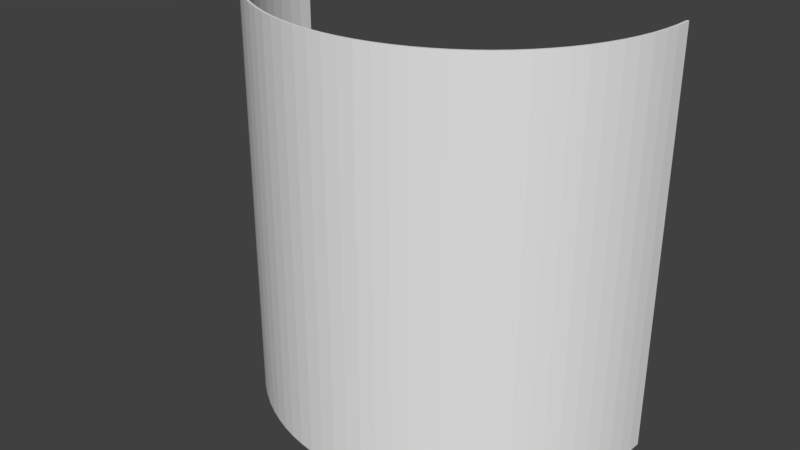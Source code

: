 # Source: curved_screen.blend  (saved by Blender 2.79.0; exported with 4.5.12 LTS)
import bpy
from mathutils import Matrix  # noqa: F401  (used for matrix-valued properties, if any)

bpy.ops.wm.read_factory_settings(use_empty=True)
scene = bpy.context.scene
scene.name = 'Scene'

# ---- collections
col_collection_1 = bpy.data.collections.new('Collection 1'); scene.collection.children.link(col_collection_1)

# ---- world
world_world = bpy.data.worlds.new('World'); scene.world = world_world
world_world.color = (0.05088, 0.05088, 0.05088)
world_world.use_sun_shadow = False
world_world.sun_shadow_jitter_overblur = 0.0
world_world.cycles.sampling_method = 'MANUAL'

# ---- meshes
me_cube_005 = bpy.data.meshes.new('Cube.005')
me_cube_005.from_pydata([(-1.0, -1.0, -1.0), (-1.0, -1.0, 1.0), (-1.0, 1.0, -1.0), (-1.0, 1.0, 1.0), (1.0, -1.0, -1.0), (1.0, -1.0, 1.0), (1.0, 1.0, -1.0), (1.0, 1.0, 1.0), (0.9535, 1.0, -1.0), (0.907, 1.0, -1.0), (0.8605, 1.0, -1.0), (0.814, 1.0, -1.0), (0.7674, 1.0, -1.0), (0.7209, 1.0, -1.0), (0.6744, 1.0, -1.0), (0.6279, 1.0, -1.0), (0.5814, 1.0, -1.0), (0.5349, 1.0, -1.0), (0.4884, 1.0, -1.0), (0.4419, 1.0, -1.0), (0.3953, 1.0, -1.0), (0.3488, 1.0, -1.0), (0.3023, 1.0, -1.0), (0.2558, 1.0, -1.0), (0.2093, 1.0, -1.0), (0.1628, 1.0, -1.0), (0.1163, 1.0, -1.0), (0.06977, 1.0, -1.0), (0.02326, 1.0, -1.0), (-0.02326, 1.0, -1.0), (-0.06977, 1.0, -1.0), (-0.1163, 1.0, -1.0), (-0.1628, 1.0, -1.0), (-0.2093, 1.0, -1.0), (-0.2558, 1.0, -1.0), (-0.3023, 1.0, -1.0), (-0.3488, 1.0, -1.0), (-0.3953, 1.0, -1.0), (-0.4419, 1.0, -1.0), (-0.4884, 1.0, -1.0), (-0.5349, 1.0, -1.0), (-0.5814, 1.0, -1.0), (-0.6279, 1.0, -1.0), (-0.6744, 1.0, -1.0), (-0.7209, 1.0, -1.0), (-0.7674, 1.0, -1.0), (-0.814, 1.0, -1.0), (-0.8605, 1.0, -1.0), (-0.907, 1.0, -1.0), (-0.9535, 1.0, -1.0), (-0.9535, 1.0, 1.0), (-0.907, 1.0, 1.0), (-0.8605, 1.0, 1.0), (-0.814, 1.0, 1.0), (-0.7674, 1.0, 1.0), (-0.7209, 1.0, 1.0), (-0.6744, 1.0, 1.0), (-0.6279, 1.0, 1.0), (-0.5814, 1.0, 1.0), (-0.5349, 1.0, 1.0), (-0.4884, 1.0, 1.0), (-0.4419, 1.0, 1.0), (-0.3953, 1.0, 1.0), (-0.3488, 1.0, 1.0), (-0.3023, 1.0, 1.0), (-0.2558, 1.0, 1.0), (-0.2093, 1.0, 1.0), (-0.1628, 1.0, 1.0), (-0.1163, 1.0, 1.0), (-0.06977, 1.0, 1.0), (-0.02326, 1.0, 1.0), (0.02326, 1.0, 1.0), (0.06977, 1.0, 1.0), (0.1163, 1.0, 1.0), (0.1628, 1.0, 1.0), (0.2093, 1.0, 1.0), (0.2558, 1.0, 1.0), (0.3023, 1.0, 1.0), (0.3488, 1.0, 1.0), (0.3953, 1.0, 1.0), (0.4419, 1.0, 1.0), (0.4884, 1.0, 1.0), (0.5349, 1.0, 1.0), (0.5814, 1.0, 1.0), (0.6279, 1.0, 1.0), (0.6744, 1.0, 1.0), (0.7209, 1.0, 1.0), (0.7674, 1.0, 1.0), (0.814, 1.0, 1.0), (0.8605, 1.0, 1.0), (0.907, 1.0, 1.0), (0.9535, 1.0, 1.0), (-0.9535, -1.0, -1.0), (-0.907, -1.0, -1.0), (-0.8605, -1.0, -1.0), (-0.814, -1.0, -1.0), (-0.7674, -1.0, -1.0), (-0.7209, -1.0, -1.0), (-0.6744, -1.0, -1.0), (-0.6279, -1.0, -1.0), (-0.5814, -1.0, -1.0), (-0.5349, -1.0, -1.0), (-0.4884, -1.0, -1.0), (-0.4419, -1.0, -1.0), (-0.3953, -1.0, -1.0), (-0.3488, -1.0, -1.0), (-0.3023, -1.0, -1.0), (-0.2558, -1.0, -1.0), (-0.2093, -1.0, -1.0), (-0.1628, -1.0, -1.0), (-0.1163, -1.0, -1.0), (-0.06977, -1.0, -1.0), (-0.02326, -1.0, -1.0), (0.02326, -1.0, -1.0), (0.06977, -1.0, -1.0), (0.1163, -1.0, -1.0), (0.1628, -1.0, -1.0), (0.2093, -1.0, -1.0), (0.2558, -1.0, -1.0), (0.3023, -1.0, -1.0), (0.3488, -1.0, -1.0), (0.3953, -1.0, -1.0), (0.4419, -1.0, -1.0), (0.4884, -1.0, -1.0), (0.5349, -1.0, -1.0), (0.5814, -1.0, -1.0), (0.6279, -1.0, -1.0), (0.6744, -1.0, -1.0), (0.7209, -1.0, -1.0), (0.7674, -1.0, -1.0), (0.814, -1.0, -1.0), (0.8605, -1.0, -1.0), (0.907, -1.0, -1.0), (0.9535, -1.0, -1.0), (0.9535, -1.0, 1.0), (0.907, -1.0, 1.0), (0.8605, -1.0, 1.0), (0.814, -1.0, 1.0), (0.7674, -1.0, 1.0), (0.7209, -1.0, 1.0), (0.6744, -1.0, 1.0), (0.6279, -1.0, 1.0), (0.5814, -1.0, 1.0), (0.5349, -1.0, 1.0), (0.4884, -1.0, 1.0), (0.4419, -1.0, 1.0), (0.3953, -1.0, 1.0), (0.3488, -1.0, 1.0), (0.3023, -1.0, 1.0), (0.2558, -1.0, 1.0), (0.2093, -1.0, 1.0), (0.1628, -1.0, 1.0), (0.1163, -1.0, 1.0), (0.06977, -1.0, 1.0), (0.02326, -1.0, 1.0), (-0.02326, -1.0, 1.0), (-0.06977, -1.0, 1.0), (-0.1163, -1.0, 1.0), (-0.1628, -1.0, 1.0), (-0.2093, -1.0, 1.0), (-0.2558, -1.0, 1.0), (-0.3023, -1.0, 1.0), (-0.3488, -1.0, 1.0), (-0.3953, -1.0, 1.0), (-0.4419, -1.0, 1.0), (-0.4884, -1.0, 1.0), (-0.5349, -1.0, 1.0), (-0.5814, -1.0, 1.0), (-0.6279, -1.0, 1.0), (-0.6744, -1.0, 1.0), (-0.7209, -1.0, 1.0), (-0.7674, -1.0, 1.0), (-0.814, -1.0, 1.0), (-0.8605, -1.0, 1.0), (-0.907, -1.0, 1.0), (-0.9535, -1.0, 1.0)], [], [(0, 1, 3, 2), (8, 91, 7, 6), (6, 7, 5, 4), (92, 175, 1, 0), (8, 6, 4, 133), (50, 3, 1, 175), (7, 91, 134, 5), (91, 90, 135, 134), (90, 89, 136, 135), (89, 88, 137, 136), (88, 87, 138, 137), (87, 86, 139, 138), (86, 85, 140, 139), (85, 84, 141, 140), (84, 83, 142, 141), (83, 82, 143, 142), (82, 81, 144, 143), (81, 80, 145, 144), (80, 79, 146, 145), (79, 78, 147, 146), (78, 77, 148, 147), (77, 76, 149, 148), (76, 75, 150, 149), (75, 74, 151, 150), (74, 73, 152, 151), (73, 72, 153, 152), (72, 71, 154, 153), (71, 70, 155, 154), (70, 69, 156, 155), (69, 68, 157, 156), (68, 67, 158, 157), (67, 66, 159, 158), (66, 65, 160, 159), (65, 64, 161, 160), (64, 63, 162, 161), (63, 62, 163, 162), (62, 61, 164, 163), (61, 60, 165, 164), (60, 59, 166, 165), (59, 58, 167, 166), (58, 57, 168, 167), (57, 56, 169, 168), (56, 55, 170, 169), (55, 54, 171, 170), (54, 53, 172, 171), (53, 52, 173, 172), (52, 51, 174, 173), (51, 50, 175, 174), (2, 49, 92, 0), (49, 48, 93, 92), (48, 47, 94, 93), (47, 46, 95, 94), (46, 45, 96, 95), (45, 44, 97, 96), (44, 43, 98, 97), (43, 42, 99, 98), (42, 41, 100, 99), (41, 40, 101, 100), (40, 39, 102, 101), (39, 38, 103, 102), (38, 37, 104, 103), (37, 36, 105, 104), (36, 35, 106, 105), (35, 34, 107, 106), (34, 33, 108, 107), (33, 32, 109, 108), (32, 31, 110, 109), (31, 30, 111, 110), (30, 29, 112, 111), (29, 28, 113, 112), (28, 27, 114, 113), (27, 26, 115, 114), (26, 25, 116, 115), (25, 24, 117, 116), (24, 23, 118, 117), (23, 22, 119, 118), (22, 21, 120, 119), (21, 20, 121, 120), (20, 19, 122, 121), (19, 18, 123, 122), (18, 17, 124, 123), (17, 16, 125, 124), (16, 15, 126, 125), (15, 14, 127, 126), (14, 13, 128, 127), (13, 12, 129, 128), (12, 11, 130, 129), (11, 10, 131, 130), (10, 9, 132, 131), (9, 8, 133, 132), (4, 5, 134, 133), (133, 134, 135, 132), (132, 135, 136, 131), (131, 136, 137, 130), (130, 137, 138, 129), (129, 138, 139, 128), (128, 139, 140, 127), (127, 140, 141, 126), (126, 141, 142, 125), (125, 142, 143, 124), (124, 143, 144, 123), (123, 144, 145, 122), (122, 145, 146, 121), (121, 146, 147, 120), (120, 147, 148, 119), (119, 148, 149, 118), (118, 149, 150, 117), (117, 150, 151, 116), (116, 151, 152, 115), (115, 152, 153, 114), (114, 153, 154, 113), (113, 154, 155, 112), (112, 155, 156, 111), (111, 156, 157, 110), (110, 157, 158, 109), (109, 158, 159, 108), (108, 159, 160, 107), (107, 160, 161, 106), (106, 161, 162, 105), (105, 162, 163, 104), (104, 163, 164, 103), (103, 164, 165, 102), (102, 165, 166, 101), (101, 166, 167, 100), (100, 167, 168, 99), (99, 168, 169, 98), (98, 169, 170, 97), (97, 170, 171, 96), (96, 171, 172, 95), (95, 172, 173, 94), (94, 173, 174, 93), (93, 174, 175, 92), (2, 3, 50, 49), (49, 50, 51, 48), (48, 51, 52, 47), (47, 52, 53, 46), (46, 53, 54, 45), (45, 54, 55, 44), (44, 55, 56, 43), (43, 56, 57, 42), (42, 57, 58, 41), (41, 58, 59, 40), (40, 59, 60, 39), (39, 60, 61, 38), (38, 61, 62, 37), (37, 62, 63, 36), (36, 63, 64, 35), (35, 64, 65, 34), (34, 65, 66, 33), (33, 66, 67, 32), (32, 67, 68, 31), (31, 68, 69, 30), (30, 69, 70, 29), (29, 70, 71, 28), (28, 71, 72, 27), (27, 72, 73, 26), (26, 73, 74, 25), (25, 74, 75, 24), (24, 75, 76, 23), (23, 76, 77, 22), (22, 77, 78, 21), (21, 78, 79, 20), (20, 79, 80, 19), (19, 80, 81, 18), (18, 81, 82, 17), (17, 82, 83, 16), (16, 83, 84, 15), (15, 84, 85, 14), (14, 85, 86, 13), (13, 86, 87, 12), (12, 87, 88, 11), (11, 88, 89, 10), (10, 89, 90, 9), (9, 90, 91, 8)])
me_cube_005.use_remesh_preserve_volume = False
me_cube_005.use_remesh_preserve_attributes = False
me_cube_005.use_mirror_vertex_groups = False
me_cube_005.update()

# ---- objects
ob_empty = bpy.data.objects.new('Empty', None)
ob_cube = bpy.data.objects.new('Cube', me_cube_005)

# ---- transforms, parenting, visibility, modifiers, constraints
ob_empty.location = (0.0, -1.0, 0.0)
ob_empty.scale = (0.5, 0.5, 0.5)
ob_empty.empty_image_offset = (0.0, 0.0)
ob_empty.lineart.crease_threshold = 0.0
ob_cube.location = (0.0, -1.0, 0.0)
ob_cube.scale = (1.57, 0.005, 1.0)
ob_cube.lineart.crease_threshold = 0.0
_m = ob_cube.modifiers.new('SimpleDeform', 'SIMPLE_DEFORM')
_m.deform_method = 'BEND'
_m.deform_axis = 'Z'
_m.origin = ob_empty
_m.factor = 3.142
_m.angle = 3.142

# ---- collection membership
col_collection_1.objects.link(ob_empty)
col_collection_1.objects.link(ob_cube)

# ---- scene / render settings (as saved in the file)
scene.frame_start = 1; scene.frame_end = 250; scene.frame_set(1)
scene.render.engine = 'BLENDER_EEVEE_NEXT'
scene.render.resolution_percentage = 50
scene.render.dither_intensity = 0.0
scene.cycles.use_denoising = False
scene.cycles.samples = 128
scene.cycles.sampling_pattern = 'TABULATED_SOBOL'
scene.cycles.use_adaptive_sampling = False
scene.cycles.use_light_tree = False
scene.cycles.blur_glossy = 0.0
scene.cycles.sample_clamp_indirect = 0.0
scene.view_settings.view_transform = 'Standard'
bpy.context.view_layer.update()

# ---- added for rendering (the .blend has no active camera and no usable light): camera, sun
cam_auto = bpy.data.cameras.new('AutoCamera')
cam_auto.lens = 50.0
cam_auto.sensor_width = 36.0
cam_auto.clip_end = 1000.0
ob_auto_camera = bpy.data.objects.new('AutoCamera', cam_auto)
scene.collection.objects.link(ob_auto_camera)
ob_auto_camera.location = (2.7824, -3.8413, 2.22592)
ob_auto_camera.rotation_euler = (1.09748, -7.21219e-08, 0.694738)
scene.camera = ob_auto_camera
light_auto_sun = bpy.data.lights.new('AutoSun', 'SUN')
light_auto_sun.energy = 3.0
light_auto_sun.angle = 0.0523599
ob_auto_sun = bpy.data.objects.new('AutoSun', light_auto_sun)
scene.collection.objects.link(ob_auto_sun)
ob_auto_sun.rotation_euler = (0.872665, 0.174533, 0.523599)
bpy.context.view_layer.update()
